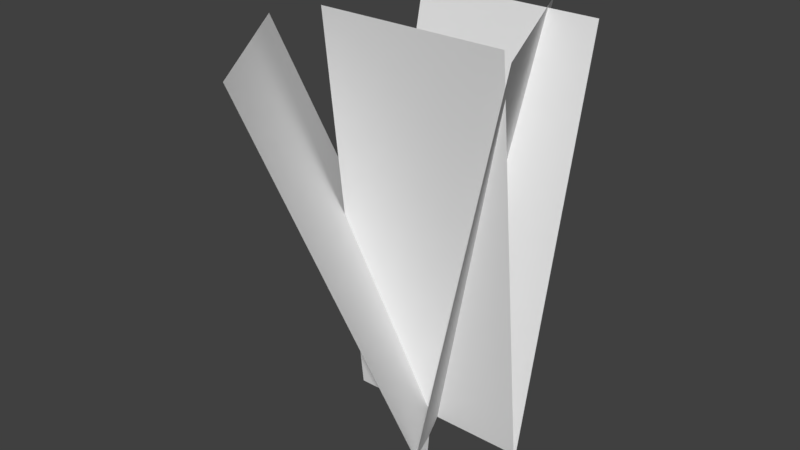 # Source: GRASS_Basic.blend  (saved by Blender 2.79.0; exported with 4.5.12 LTS)
import bpy
from mathutils import Matrix  # noqa: F401  (used for matrix-valued properties, if any)

bpy.ops.wm.read_factory_settings(use_empty=True)
scene = bpy.context.scene
scene.name = 'Scene'

# ---- collections
col_collection_1 = bpy.data.collections.new('Collection 1'); scene.collection.children.link(col_collection_1)

# ---- world
world_world = bpy.data.worlds.new('World'); scene.world = world_world
world_world.color = (0.05088, 0.05088, 0.05088)
world_world.use_sun_shadow = False
world_world.sun_shadow_jitter_overblur = 0.0
world_world.cycles.sampling_method = 'MANUAL'

# ---- meshes
me_plane_005 = bpy.data.meshes.new('Plane.005')
me_plane_005.from_pydata([(-1.0, 0.05806, -4.625e-08), (1.0, 0.05806, -4.625e-08), (-1.0, 2.058, -4.625e-08), (1.0, 2.058, -4.625e-08), (0.4157, 0.1025, 0.8907), (-0.3735, 0.01006, -0.936), (1.143, 2.042, 0.1108), (0.3533, 1.949, -1.716), (-0.6135, 0.01332, -0.7992), (0.5326, 0.09579, 0.8299), (-2.008, 1.892, -0.2698), (-0.8616, 1.975, 1.359), (-1.0, 0.05496, -0.0408), (1.0, 0.05496, -0.0408), (-1.0, 1.948, -1.446), (1.0, 1.948, -1.446)], [], [(0, 1, 3, 2), (4, 5, 7, 6), (8, 9, 11, 10), (12, 13, 15, 14)])
me_plane_005.use_remesh_preserve_volume = False
me_plane_005.use_remesh_preserve_attributes = False
me_plane_005.use_mirror_vertex_groups = False
me_plane_005.update()

# ---- objects
ob_toon_grass = bpy.data.objects.new('Toon_Grass', me_plane_005)

# ---- transforms, parenting, visibility, modifiers, constraints
ob_toon_grass.location = (0.03052, 0.08611, -0.02417)
ob_toon_grass.rotation_euler = (1.681, -0.0, 0.0)
ob_toon_grass.scale = (1.0, 2.178, 1.0)
ob_toon_grass.lineart.crease_threshold = 0.0

# ---- collection membership
col_collection_1.objects.link(ob_toon_grass)

# ---- scene / render settings (as saved in the file)
scene.frame_start = 1; scene.frame_end = 250; scene.frame_set(0)
scene.render.engine = 'BLENDER_EEVEE_NEXT'
scene.render.resolution_percentage = 50
scene.render.fps = 30
scene.render.dither_intensity = 0.0
scene.cycles.use_denoising = False
scene.cycles.samples = 128
scene.cycles.sampling_pattern = 'TABULATED_SOBOL'
scene.cycles.light_sampling_threshold = 0.0
scene.cycles.use_adaptive_sampling = False
scene.cycles.use_light_tree = False
scene.cycles.blur_glossy = 0.0
scene.cycles.sample_clamp_indirect = 0.0
scene.view_settings.view_transform = 'Standard'
bpy.context.view_layer.update()

# ---- added for rendering (the .blend has no active camera and no usable light): camera, sun
cam_auto = bpy.data.cameras.new('AutoCamera')
cam_auto.lens = 50.0
cam_auto.sensor_width = 36.0
cam_auto.clip_end = 1000.0
ob_auto_camera = bpy.data.objects.new('AutoCamera', cam_auto)
scene.collection.objects.link(ob_auto_camera)
ob_auto_camera.location = (5.82271, -7.45342, 7.21428)
ob_auto_camera.rotation_euler = (1.09748, -7.21219e-08, 0.694738)
scene.camera = ob_auto_camera
light_auto_sun = bpy.data.lights.new('AutoSun', 'SUN')
light_auto_sun.energy = 3.0
light_auto_sun.angle = 0.0523599
ob_auto_sun = bpy.data.objects.new('AutoSun', light_auto_sun)
scene.collection.objects.link(ob_auto_sun)
ob_auto_sun.rotation_euler = (0.872665, 0.174533, 0.523599)
bpy.context.view_layer.update()
